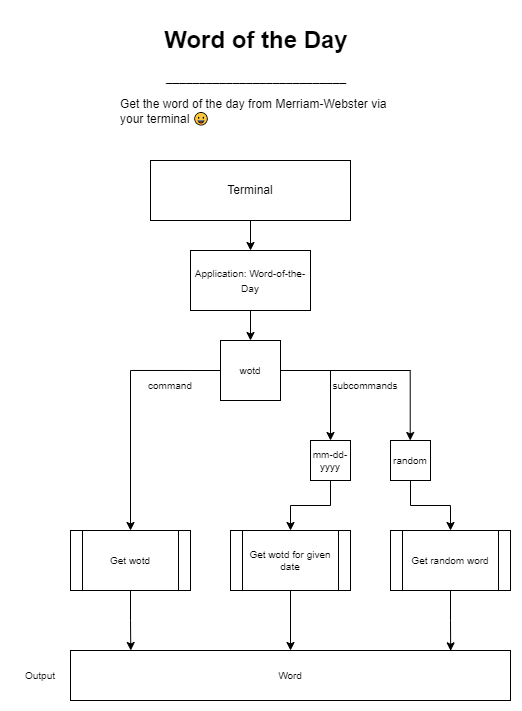

The diagram above was exported from draw.io. Its source (the exported page's mxGraphModel, read from the mxfile embedded in the PNG):
<mxGraphModel dx="760" dy="707" grid="1" gridSize="10" guides="1" tooltips="1" connect="1" arrows="1" fold="1" page="1" pageScale="1" pageWidth="850" pageHeight="1100" math="0" shadow="0">
  <root>
    <mxCell id="0" />
    <mxCell id="1" parent="0" />
    <mxCell id="GN-5dAdi7OsiIS-77cw3-1" value="&lt;h1 style=&quot;text-align: center&quot;&gt;Word of the Day&lt;/h1&gt;&lt;p style=&quot;text-align: center&quot;&gt;___________________________&lt;/p&gt;&lt;p&gt;Get the word of the day from Merriam-Webster via your terminal 😀&lt;/p&gt;" style="text;html=1;strokeColor=none;fillColor=none;spacing=5;spacingTop=-20;whiteSpace=wrap;overflow=hidden;rounded=0;" parent="1" vertex="1">
      <mxGeometry x="285" y="60" width="280" height="110" as="geometry" />
    </mxCell>
    <mxCell id="GN-5dAdi7OsiIS-77cw3-7" value="" style="edgeStyle=orthogonalEdgeStyle;rounded=0;orthogonalLoop=1;jettySize=auto;html=1;" parent="1" source="GN-5dAdi7OsiIS-77cw3-2" target="GN-5dAdi7OsiIS-77cw3-3" edge="1">
      <mxGeometry relative="1" as="geometry" />
    </mxCell>
    <mxCell id="GN-5dAdi7OsiIS-77cw3-2" value="Terminal" style="rounded=0;whiteSpace=wrap;html=1;" parent="1" vertex="1">
      <mxGeometry x="320" y="200" width="200" height="60" as="geometry" />
    </mxCell>
    <mxCell id="GN-5dAdi7OsiIS-77cw3-9" value="" style="edgeStyle=orthogonalEdgeStyle;rounded=0;orthogonalLoop=1;jettySize=auto;html=1;fontSize=10;" parent="1" source="GN-5dAdi7OsiIS-77cw3-3" target="GN-5dAdi7OsiIS-77cw3-8" edge="1">
      <mxGeometry relative="1" as="geometry" />
    </mxCell>
    <mxCell id="GN-5dAdi7OsiIS-77cw3-3" value="&lt;font style=&quot;font-size: 10px&quot;&gt;Application: Word-of-the-Day&lt;/font&gt;" style="rounded=0;whiteSpace=wrap;html=1;" parent="1" vertex="1">
      <mxGeometry x="360" y="290" width="120" height="60" as="geometry" />
    </mxCell>
    <mxCell id="GN-5dAdi7OsiIS-77cw3-20" style="edgeStyle=orthogonalEdgeStyle;rounded=0;orthogonalLoop=1;jettySize=auto;html=1;exitX=0;exitY=0.5;exitDx=0;exitDy=0;entryX=0.5;entryY=0;entryDx=0;entryDy=0;fontSize=10;" parent="1" source="GN-5dAdi7OsiIS-77cw3-8" target="GN-5dAdi7OsiIS-77cw3-19" edge="1">
      <mxGeometry relative="1" as="geometry" />
    </mxCell>
    <mxCell id="GN-5dAdi7OsiIS-77cw3-8" value="wotd" style="whiteSpace=wrap;html=1;aspect=fixed;fontSize=10;" parent="1" vertex="1">
      <mxGeometry x="390" y="380" width="60" height="60" as="geometry" />
    </mxCell>
    <mxCell id="GN-5dAdi7OsiIS-77cw3-10" value="command" style="text;html=1;strokeColor=none;fillColor=none;align=center;verticalAlign=middle;whiteSpace=wrap;rounded=0;fontSize=10;" parent="1" vertex="1">
      <mxGeometry x="310" y="410" width="60" height="30" as="geometry" />
    </mxCell>
    <mxCell id="GN-5dAdi7OsiIS-77cw3-21" style="edgeStyle=orthogonalEdgeStyle;rounded=0;orthogonalLoop=1;jettySize=auto;html=1;exitX=0.5;exitY=1;exitDx=0;exitDy=0;entryX=0.5;entryY=0;entryDx=0;entryDy=0;fontSize=10;" parent="1" source="GN-5dAdi7OsiIS-77cw3-11" target="GN-5dAdi7OsiIS-77cw3-18" edge="1">
      <mxGeometry relative="1" as="geometry" />
    </mxCell>
    <mxCell id="GN-5dAdi7OsiIS-77cw3-11" value="mm-dd-yyyy" style="whiteSpace=wrap;html=1;aspect=fixed;fontSize=10;" parent="1" vertex="1">
      <mxGeometry x="480" y="480" width="40" height="40" as="geometry" />
    </mxCell>
    <mxCell id="GN-5dAdi7OsiIS-77cw3-22" style="edgeStyle=orthogonalEdgeStyle;rounded=0;orthogonalLoop=1;jettySize=auto;html=1;exitX=0.5;exitY=1;exitDx=0;exitDy=0;fontSize=10;" parent="1" source="GN-5dAdi7OsiIS-77cw3-12" target="GN-5dAdi7OsiIS-77cw3-17" edge="1">
      <mxGeometry relative="1" as="geometry" />
    </mxCell>
    <mxCell id="GN-5dAdi7OsiIS-77cw3-12" value="random" style="whiteSpace=wrap;html=1;aspect=fixed;fontSize=10;" parent="1" vertex="1">
      <mxGeometry x="560" y="480" width="40" height="40" as="geometry" />
    </mxCell>
    <mxCell id="GN-5dAdi7OsiIS-77cw3-13" value="" style="endArrow=none;html=1;rounded=0;fontSize=10;exitX=1;exitY=0.5;exitDx=0;exitDy=0;" parent="1" source="GN-5dAdi7OsiIS-77cw3-8" edge="1">
      <mxGeometry width="50" height="50" relative="1" as="geometry">
        <mxPoint x="490" y="440" as="sourcePoint" />
        <mxPoint x="580" y="410" as="targetPoint" />
      </mxGeometry>
    </mxCell>
    <mxCell id="GN-5dAdi7OsiIS-77cw3-14" value="" style="endArrow=classic;html=1;rounded=0;fontSize=10;entryX=0.5;entryY=0;entryDx=0;entryDy=0;" parent="1" target="GN-5dAdi7OsiIS-77cw3-11" edge="1">
      <mxGeometry width="50" height="50" relative="1" as="geometry">
        <mxPoint x="500" y="410" as="sourcePoint" />
        <mxPoint x="420" y="470" as="targetPoint" />
      </mxGeometry>
    </mxCell>
    <mxCell id="GN-5dAdi7OsiIS-77cw3-15" value="" style="endArrow=classic;html=1;rounded=0;fontSize=10;entryX=0.5;entryY=0;entryDx=0;entryDy=0;" parent="1" edge="1">
      <mxGeometry width="50" height="50" relative="1" as="geometry">
        <mxPoint x="579.71" y="410" as="sourcePoint" />
        <mxPoint x="579.71" y="480" as="targetPoint" />
      </mxGeometry>
    </mxCell>
    <mxCell id="GN-5dAdi7OsiIS-77cw3-16" value="subcommands" style="text;html=1;strokeColor=none;fillColor=none;align=center;verticalAlign=middle;whiteSpace=wrap;rounded=0;fontSize=10;" parent="1" vertex="1">
      <mxGeometry x="505" y="410" width="60" height="30" as="geometry" />
    </mxCell>
    <mxCell id="GN-5dAdi7OsiIS-77cw3-28" style="edgeStyle=orthogonalEdgeStyle;rounded=0;orthogonalLoop=1;jettySize=auto;html=1;exitX=0.5;exitY=1;exitDx=0;exitDy=0;entryX=0.864;entryY=0.007;entryDx=0;entryDy=0;entryPerimeter=0;fontSize=10;" parent="1" source="GN-5dAdi7OsiIS-77cw3-17" target="GN-5dAdi7OsiIS-77cw3-23" edge="1">
      <mxGeometry relative="1" as="geometry" />
    </mxCell>
    <mxCell id="GN-5dAdi7OsiIS-77cw3-17" value="Get random word" style="shape=process;whiteSpace=wrap;html=1;backgroundOutline=1;fontSize=10;" parent="1" vertex="1">
      <mxGeometry x="560" y="570" width="120" height="60" as="geometry" />
    </mxCell>
    <mxCell id="GN-5dAdi7OsiIS-77cw3-27" style="edgeStyle=orthogonalEdgeStyle;rounded=0;orthogonalLoop=1;jettySize=auto;html=1;exitX=0.5;exitY=1;exitDx=0;exitDy=0;fontSize=10;" parent="1" source="GN-5dAdi7OsiIS-77cw3-18" target="GN-5dAdi7OsiIS-77cw3-23" edge="1">
      <mxGeometry relative="1" as="geometry" />
    </mxCell>
    <mxCell id="GN-5dAdi7OsiIS-77cw3-18" value="Get wotd for given date" style="shape=process;whiteSpace=wrap;html=1;backgroundOutline=1;fontSize=10;" parent="1" vertex="1">
      <mxGeometry x="400" y="570" width="120" height="60" as="geometry" />
    </mxCell>
    <mxCell id="GN-5dAdi7OsiIS-77cw3-26" style="edgeStyle=orthogonalEdgeStyle;rounded=0;orthogonalLoop=1;jettySize=auto;html=1;exitX=0.5;exitY=1;exitDx=0;exitDy=0;entryX=0.137;entryY=0;entryDx=0;entryDy=0;entryPerimeter=0;fontSize=10;" parent="1" source="GN-5dAdi7OsiIS-77cw3-19" target="GN-5dAdi7OsiIS-77cw3-23" edge="1">
      <mxGeometry relative="1" as="geometry" />
    </mxCell>
    <mxCell id="GN-5dAdi7OsiIS-77cw3-19" value="Get wotd" style="shape=process;whiteSpace=wrap;html=1;backgroundOutline=1;fontSize=10;" parent="1" vertex="1">
      <mxGeometry x="240" y="570" width="120" height="60" as="geometry" />
    </mxCell>
    <mxCell id="GN-5dAdi7OsiIS-77cw3-23" value="Word" style="rounded=0;whiteSpace=wrap;html=1;fontSize=10;align=center;" parent="1" vertex="1">
      <mxGeometry x="240" y="690" width="440" height="50" as="geometry" />
    </mxCell>
    <mxCell id="GN-5dAdi7OsiIS-77cw3-29" value="Output" style="text;html=1;strokeColor=none;fillColor=none;align=center;verticalAlign=middle;whiteSpace=wrap;rounded=0;fontSize=10;" parent="1" vertex="1">
      <mxGeometry x="180" y="700" width="60" height="30" as="geometry" />
    </mxCell>
  </root>
</mxGraphModel>